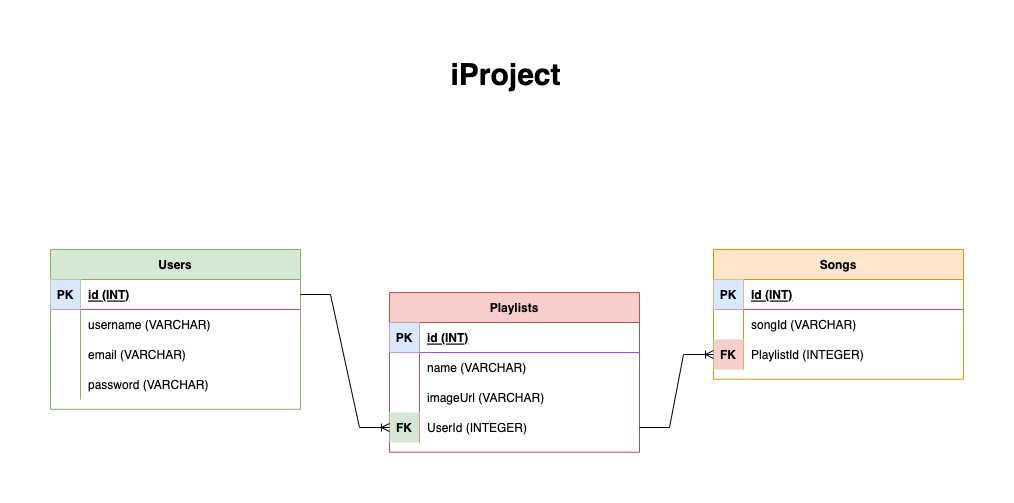

The diagram above was exported from draw.io. Its source (the exported page's mxGraphModel, read from the mxfile embedded in the PNG):
<mxGraphModel dx="4326" dy="444" grid="0" gridSize="10" guides="1" tooltips="1" connect="1" arrows="1" fold="1" page="1" pageScale="1" pageWidth="1100" pageHeight="850" math="0" shadow="0" extFonts="Permanent Marker^https://fonts.googleapis.com/css?family=Permanent+Marker">
  <root>
    <mxCell id="0" />
    <mxCell id="1" parent="0" />
    <mxCell id="7o6PyO_BBC6YiHmpYywW-8" value="Users" style="shape=table;startSize=30;container=1;collapsible=1;childLayout=tableLayout;fixedRows=1;rowLines=0;fontStyle=1;align=center;resizeLast=1;fillColor=#d5e8d4;strokeColor=#82b366;fontFamily=Helvetica;" parent="1" vertex="1">
      <mxGeometry x="-3206" y="213" width="250" height="159.75" as="geometry" />
    </mxCell>
    <mxCell id="7o6PyO_BBC6YiHmpYywW-9" value="" style="shape=partialRectangle;collapsible=0;dropTarget=0;pointerEvents=0;fillColor=none;points=[[0,0.5],[1,0.5]];portConstraint=eastwest;top=0;left=0;right=0;bottom=1;strokeColor=#AF45ED;fontColor=#000000;fontFamily=Helvetica;" parent="7o6PyO_BBC6YiHmpYywW-8" vertex="1">
      <mxGeometry y="30" width="250" height="30" as="geometry" />
    </mxCell>
    <mxCell id="7o6PyO_BBC6YiHmpYywW-10" value="PK" style="shape=partialRectangle;overflow=hidden;connectable=0;fillColor=#dae8fc;top=0;left=0;bottom=0;right=0;fontStyle=1;strokeColor=#6c8ebf;fontFamily=Helvetica;" parent="7o6PyO_BBC6YiHmpYywW-9" vertex="1">
      <mxGeometry width="30" height="30" as="geometry">
        <mxRectangle width="30" height="30" as="alternateBounds" />
      </mxGeometry>
    </mxCell>
    <mxCell id="7o6PyO_BBC6YiHmpYywW-11" value="id (INT)" style="shape=partialRectangle;overflow=hidden;connectable=0;fillColor=none;top=0;left=0;bottom=0;right=0;align=left;spacingLeft=6;fontStyle=5;strokeColor=#AF45ED;fontColor=#000000;fontFamily=Helvetica;" parent="7o6PyO_BBC6YiHmpYywW-9" vertex="1">
      <mxGeometry x="30" width="220" height="30" as="geometry">
        <mxRectangle width="220" height="30" as="alternateBounds" />
      </mxGeometry>
    </mxCell>
    <mxCell id="7o6PyO_BBC6YiHmpYywW-12" value="" style="shape=partialRectangle;collapsible=0;dropTarget=0;pointerEvents=0;fillColor=none;points=[[0,0.5],[1,0.5]];portConstraint=eastwest;top=0;left=0;right=0;bottom=0;strokeColor=#AF45ED;fontColor=#000000;fontFamily=Helvetica;" parent="7o6PyO_BBC6YiHmpYywW-8" vertex="1">
      <mxGeometry y="60" width="250" height="30" as="geometry" />
    </mxCell>
    <mxCell id="7o6PyO_BBC6YiHmpYywW-13" value="" style="shape=partialRectangle;overflow=hidden;connectable=0;fillColor=none;top=0;left=0;bottom=0;right=0;strokeColor=#AF45ED;fontColor=#000000;fontFamily=Helvetica;" parent="7o6PyO_BBC6YiHmpYywW-12" vertex="1">
      <mxGeometry width="30" height="30" as="geometry">
        <mxRectangle width="30" height="30" as="alternateBounds" />
      </mxGeometry>
    </mxCell>
    <mxCell id="7o6PyO_BBC6YiHmpYywW-14" value="username (VARCHAR)" style="shape=partialRectangle;overflow=hidden;connectable=0;fillColor=none;top=0;left=0;bottom=0;right=0;align=left;spacingLeft=6;strokeColor=#AF45ED;fontColor=#000000;fontFamily=Helvetica;" parent="7o6PyO_BBC6YiHmpYywW-12" vertex="1">
      <mxGeometry x="30" width="220" height="30" as="geometry">
        <mxRectangle width="220" height="30" as="alternateBounds" />
      </mxGeometry>
    </mxCell>
    <mxCell id="7o6PyO_BBC6YiHmpYywW-18" value="" style="shape=partialRectangle;collapsible=0;dropTarget=0;pointerEvents=0;fillColor=none;points=[[0,0.5],[1,0.5]];portConstraint=eastwest;top=0;left=0;right=0;bottom=0;strokeColor=#AF45ED;fontColor=#000000;fontFamily=Helvetica;" parent="7o6PyO_BBC6YiHmpYywW-8" vertex="1">
      <mxGeometry y="90" width="250" height="30" as="geometry" />
    </mxCell>
    <mxCell id="7o6PyO_BBC6YiHmpYywW-19" value="" style="shape=partialRectangle;overflow=hidden;connectable=0;fillColor=none;top=0;left=0;bottom=0;right=0;strokeColor=#AF45ED;fontColor=#000000;fontFamily=Helvetica;" parent="7o6PyO_BBC6YiHmpYywW-18" vertex="1">
      <mxGeometry width="30" height="30" as="geometry">
        <mxRectangle width="30" height="30" as="alternateBounds" />
      </mxGeometry>
    </mxCell>
    <mxCell id="7o6PyO_BBC6YiHmpYywW-20" value="email (VARCHAR)" style="shape=partialRectangle;overflow=hidden;connectable=0;fillColor=none;top=0;left=0;bottom=0;right=0;align=left;spacingLeft=6;strokeColor=#AF45ED;fontColor=#000000;fontFamily=Helvetica;" parent="7o6PyO_BBC6YiHmpYywW-18" vertex="1">
      <mxGeometry x="30" width="220" height="30" as="geometry">
        <mxRectangle width="220" height="30" as="alternateBounds" />
      </mxGeometry>
    </mxCell>
    <mxCell id="-Xzsr3aGf-T5QnryReH_-4" value="" style="shape=partialRectangle;collapsible=0;dropTarget=0;pointerEvents=0;fillColor=none;points=[[0,0.5],[1,0.5]];portConstraint=eastwest;top=0;left=0;right=0;bottom=0;strokeColor=#AF45ED;fontColor=#000000;fontFamily=Helvetica;" parent="7o6PyO_BBC6YiHmpYywW-8" vertex="1">
      <mxGeometry y="120" width="250" height="30" as="geometry" />
    </mxCell>
    <mxCell id="-Xzsr3aGf-T5QnryReH_-5" value="" style="shape=partialRectangle;overflow=hidden;connectable=0;fillColor=none;top=0;left=0;bottom=0;right=0;strokeColor=#AF45ED;fontColor=#000000;fontFamily=Helvetica;" parent="-Xzsr3aGf-T5QnryReH_-4" vertex="1">
      <mxGeometry width="30" height="30" as="geometry">
        <mxRectangle width="30" height="30" as="alternateBounds" />
      </mxGeometry>
    </mxCell>
    <mxCell id="-Xzsr3aGf-T5QnryReH_-6" value="password (VARCHAR)" style="shape=partialRectangle;overflow=hidden;connectable=0;fillColor=none;top=0;left=0;bottom=0;right=0;align=left;spacingLeft=6;strokeColor=#AF45ED;fontColor=#000000;fontFamily=Helvetica;" parent="-Xzsr3aGf-T5QnryReH_-4" vertex="1">
      <mxGeometry x="30" width="220" height="30" as="geometry">
        <mxRectangle width="220" height="30" as="alternateBounds" />
      </mxGeometry>
    </mxCell>
    <mxCell id="7o6PyO_BBC6YiHmpYywW-28" value="&lt;font face=&quot;Proxima Nova, sans-serif&quot;&gt;&lt;b&gt;iProject&lt;br&gt;&lt;/b&gt;&lt;/font&gt;" style="text;html=1;resizable=0;autosize=1;align=center;verticalAlign=middle;points=[];fillColor=none;strokeColor=none;rounded=0;labelBorderColor=none;fontFamily=Helvetica;fontSize=30;fontColor=#000000;" parent="1" vertex="1">
      <mxGeometry x="-2815.5" y="14" width="128" height="48" as="geometry" />
    </mxCell>
    <mxCell id="gk00K50-xA6BnBeuguH0-2" value="Playlists" style="shape=table;startSize=30;container=1;collapsible=1;childLayout=tableLayout;fixedRows=1;rowLines=0;fontStyle=1;align=center;resizeLast=1;fillColor=#f8cecc;fontFamily=Helvetica;labelBorderColor=none;strokeColor=#b85450;" parent="1" vertex="1">
      <mxGeometry x="-2867" y="256" width="250" height="159.75" as="geometry" />
    </mxCell>
    <mxCell id="gk00K50-xA6BnBeuguH0-3" value="" style="shape=partialRectangle;collapsible=0;dropTarget=0;pointerEvents=0;fillColor=none;points=[[0,0.5],[1,0.5]];portConstraint=eastwest;top=0;left=0;right=0;bottom=1;strokeColor=#AF45ED;fontColor=#000000;fontFamily=Helvetica;" parent="gk00K50-xA6BnBeuguH0-2" vertex="1">
      <mxGeometry y="30" width="250" height="30" as="geometry" />
    </mxCell>
    <mxCell id="gk00K50-xA6BnBeuguH0-4" value="PK" style="shape=partialRectangle;overflow=hidden;connectable=0;fillColor=#dae8fc;top=0;left=0;bottom=0;right=0;fontStyle=1;strokeColor=#6c8ebf;fontFamily=Helvetica;" parent="gk00K50-xA6BnBeuguH0-3" vertex="1">
      <mxGeometry width="30" height="30" as="geometry">
        <mxRectangle width="30" height="30" as="alternateBounds" />
      </mxGeometry>
    </mxCell>
    <mxCell id="gk00K50-xA6BnBeuguH0-5" value="id (INT)" style="shape=partialRectangle;overflow=hidden;connectable=0;fillColor=none;top=0;left=0;bottom=0;right=0;align=left;spacingLeft=6;fontStyle=5;strokeColor=#AF45ED;fontColor=#000000;fontFamily=Helvetica;" parent="gk00K50-xA6BnBeuguH0-3" vertex="1">
      <mxGeometry x="30" width="220" height="30" as="geometry">
        <mxRectangle width="220" height="30" as="alternateBounds" />
      </mxGeometry>
    </mxCell>
    <mxCell id="gk00K50-xA6BnBeuguH0-6" value="" style="shape=partialRectangle;collapsible=0;dropTarget=0;pointerEvents=0;fillColor=none;points=[[0,0.5],[1,0.5]];portConstraint=eastwest;top=0;left=0;right=0;bottom=0;strokeColor=#AF45ED;fontColor=#000000;fontFamily=Helvetica;" parent="gk00K50-xA6BnBeuguH0-2" vertex="1">
      <mxGeometry y="60" width="250" height="30" as="geometry" />
    </mxCell>
    <mxCell id="gk00K50-xA6BnBeuguH0-7" value="" style="shape=partialRectangle;overflow=hidden;connectable=0;fillColor=none;top=0;left=0;bottom=0;right=0;strokeColor=#AF45ED;fontColor=#000000;fontFamily=Helvetica;" parent="gk00K50-xA6BnBeuguH0-6" vertex="1">
      <mxGeometry width="30" height="30" as="geometry">
        <mxRectangle width="30" height="30" as="alternateBounds" />
      </mxGeometry>
    </mxCell>
    <mxCell id="gk00K50-xA6BnBeuguH0-8" value="name (VARCHAR)" style="shape=partialRectangle;overflow=hidden;connectable=0;fillColor=none;top=0;left=0;bottom=0;right=0;align=left;spacingLeft=6;strokeColor=#AF45ED;fontColor=#000000;fontFamily=Helvetica;" parent="gk00K50-xA6BnBeuguH0-6" vertex="1">
      <mxGeometry x="30" width="220" height="30" as="geometry">
        <mxRectangle width="220" height="30" as="alternateBounds" />
      </mxGeometry>
    </mxCell>
    <mxCell id="gk00K50-xA6BnBeuguH0-15" value="" style="shape=partialRectangle;collapsible=0;dropTarget=0;pointerEvents=0;fillColor=none;points=[[0,0.5],[1,0.5]];portConstraint=eastwest;top=0;left=0;right=0;bottom=0;strokeColor=#AF45ED;fontColor=#000000;fontFamily=Helvetica;" parent="gk00K50-xA6BnBeuguH0-2" vertex="1">
      <mxGeometry y="90" width="250" height="30" as="geometry" />
    </mxCell>
    <mxCell id="gk00K50-xA6BnBeuguH0-16" value="" style="shape=partialRectangle;overflow=hidden;connectable=0;fillColor=none;top=0;left=0;bottom=0;right=0;strokeColor=#AF45ED;fontColor=#000000;fontFamily=Helvetica;" parent="gk00K50-xA6BnBeuguH0-15" vertex="1">
      <mxGeometry width="30" height="30" as="geometry">
        <mxRectangle width="30" height="30" as="alternateBounds" />
      </mxGeometry>
    </mxCell>
    <mxCell id="gk00K50-xA6BnBeuguH0-17" value="imageUrl (VARCHAR)" style="shape=partialRectangle;overflow=hidden;connectable=0;fillColor=none;top=0;left=0;bottom=0;right=0;align=left;spacingLeft=6;strokeColor=#AF45ED;fontColor=#000000;fontFamily=Helvetica;" parent="gk00K50-xA6BnBeuguH0-15" vertex="1">
      <mxGeometry x="30" width="220" height="30" as="geometry">
        <mxRectangle width="220" height="30" as="alternateBounds" />
      </mxGeometry>
    </mxCell>
    <mxCell id="gk00K50-xA6BnBeuguH0-21" value="" style="shape=partialRectangle;collapsible=0;dropTarget=0;pointerEvents=0;fillColor=none;points=[[0,0.5],[1,0.5]];portConstraint=eastwest;top=0;left=0;right=0;bottom=0;strokeColor=#AF45ED;fontColor=#000000;fontFamily=Helvetica;labelBackgroundColor=none;" parent="gk00K50-xA6BnBeuguH0-2" vertex="1">
      <mxGeometry y="120" width="250" height="30" as="geometry" />
    </mxCell>
    <mxCell id="gk00K50-xA6BnBeuguH0-22" value="FK" style="shape=partialRectangle;overflow=hidden;connectable=0;fillColor=#d5e8d4;top=0;left=0;bottom=0;right=0;strokeColor=#82b366;fontFamily=Helvetica;fontStyle=1" parent="gk00K50-xA6BnBeuguH0-21" vertex="1">
      <mxGeometry width="30" height="30" as="geometry">
        <mxRectangle width="30" height="30" as="alternateBounds" />
      </mxGeometry>
    </mxCell>
    <mxCell id="gk00K50-xA6BnBeuguH0-23" value="UserId (INTEGER)" style="shape=partialRectangle;overflow=hidden;connectable=0;fillColor=none;top=0;left=0;bottom=0;right=0;align=left;spacingLeft=6;strokeColor=none;fontColor=#000000;fontFamily=Helvetica;" parent="gk00K50-xA6BnBeuguH0-21" vertex="1">
      <mxGeometry x="30" width="220" height="30" as="geometry">
        <mxRectangle width="220" height="30" as="alternateBounds" />
      </mxGeometry>
    </mxCell>
    <mxCell id="-Xzsr3aGf-T5QnryReH_-22" value="Songs" style="shape=table;startSize=30;container=1;collapsible=1;childLayout=tableLayout;fixedRows=1;rowLines=0;fontStyle=1;align=center;resizeLast=1;fillColor=#ffe6cc;strokeColor=#d79b00;fontFamily=Helvetica;" parent="1" vertex="1">
      <mxGeometry x="-2543" y="213" width="250" height="129.75" as="geometry" />
    </mxCell>
    <mxCell id="-Xzsr3aGf-T5QnryReH_-23" value="" style="shape=partialRectangle;collapsible=0;dropTarget=0;pointerEvents=0;fillColor=none;points=[[0,0.5],[1,0.5]];portConstraint=eastwest;top=0;left=0;right=0;bottom=1;strokeColor=#AF45ED;fontColor=#000000;fontFamily=Helvetica;" parent="-Xzsr3aGf-T5QnryReH_-22" vertex="1">
      <mxGeometry y="30" width="250" height="30" as="geometry" />
    </mxCell>
    <mxCell id="-Xzsr3aGf-T5QnryReH_-24" value="PK" style="shape=partialRectangle;overflow=hidden;connectable=0;fillColor=#dae8fc;top=0;left=0;bottom=0;right=0;fontStyle=1;strokeColor=#6c8ebf;fontFamily=Helvetica;" parent="-Xzsr3aGf-T5QnryReH_-23" vertex="1">
      <mxGeometry width="30" height="30" as="geometry">
        <mxRectangle width="30" height="30" as="alternateBounds" />
      </mxGeometry>
    </mxCell>
    <mxCell id="-Xzsr3aGf-T5QnryReH_-25" value="Id (INT)" style="shape=partialRectangle;overflow=hidden;connectable=0;fillColor=none;top=0;left=0;bottom=0;right=0;align=left;spacingLeft=6;fontStyle=5;strokeColor=#AF45ED;fontColor=#000000;fontFamily=Helvetica;" parent="-Xzsr3aGf-T5QnryReH_-23" vertex="1">
      <mxGeometry x="30" width="220" height="30" as="geometry">
        <mxRectangle width="220" height="30" as="alternateBounds" />
      </mxGeometry>
    </mxCell>
    <mxCell id="-Xzsr3aGf-T5QnryReH_-26" value="" style="shape=partialRectangle;collapsible=0;dropTarget=0;pointerEvents=0;fillColor=none;points=[[0,0.5],[1,0.5]];portConstraint=eastwest;top=0;left=0;right=0;bottom=0;strokeColor=#AF45ED;fontColor=#000000;fontFamily=Helvetica;" parent="-Xzsr3aGf-T5QnryReH_-22" vertex="1">
      <mxGeometry y="60" width="250" height="30" as="geometry" />
    </mxCell>
    <mxCell id="-Xzsr3aGf-T5QnryReH_-27" value="" style="shape=partialRectangle;overflow=hidden;connectable=0;fillColor=none;top=0;left=0;bottom=0;right=0;strokeColor=#AF45ED;fontColor=#000000;fontFamily=Helvetica;" parent="-Xzsr3aGf-T5QnryReH_-26" vertex="1">
      <mxGeometry width="30" height="30" as="geometry">
        <mxRectangle width="30" height="30" as="alternateBounds" />
      </mxGeometry>
    </mxCell>
    <mxCell id="-Xzsr3aGf-T5QnryReH_-28" value="songId (VARCHAR)" style="shape=partialRectangle;overflow=hidden;connectable=0;fillColor=none;top=0;left=0;bottom=0;right=0;align=left;spacingLeft=6;strokeColor=#AF45ED;fontColor=#000000;fontFamily=Helvetica;" parent="-Xzsr3aGf-T5QnryReH_-26" vertex="1">
      <mxGeometry x="30" width="220" height="30" as="geometry">
        <mxRectangle width="220" height="30" as="alternateBounds" />
      </mxGeometry>
    </mxCell>
    <mxCell id="46Morxi6o1hClEIeyBqt-2" value="" style="shape=partialRectangle;collapsible=0;dropTarget=0;pointerEvents=0;fillColor=none;points=[[0,0.5],[1,0.5]];portConstraint=eastwest;top=0;left=0;right=0;bottom=0;strokeColor=#AF45ED;fontColor=#000000;fontFamily=Helvetica;" vertex="1" parent="-Xzsr3aGf-T5QnryReH_-22">
      <mxGeometry y="90" width="250" height="30" as="geometry" />
    </mxCell>
    <mxCell id="46Morxi6o1hClEIeyBqt-3" value="FK" style="shape=partialRectangle;overflow=hidden;connectable=0;fillColor=#f8cecc;top=0;left=0;bottom=0;right=0;strokeColor=#b85450;fontFamily=Helvetica;fontStyle=1" vertex="1" parent="46Morxi6o1hClEIeyBqt-2">
      <mxGeometry width="30" height="30" as="geometry">
        <mxRectangle width="30" height="30" as="alternateBounds" />
      </mxGeometry>
    </mxCell>
    <mxCell id="46Morxi6o1hClEIeyBqt-4" value="PlaylistId (INTEGER)" style="shape=partialRectangle;overflow=hidden;connectable=0;fillColor=none;top=0;left=0;bottom=0;right=0;align=left;spacingLeft=6;strokeColor=#AF45ED;fontColor=#000000;fontFamily=Helvetica;" vertex="1" parent="46Morxi6o1hClEIeyBqt-2">
      <mxGeometry x="30" width="220" height="30" as="geometry">
        <mxRectangle width="220" height="30" as="alternateBounds" />
      </mxGeometry>
    </mxCell>
    <mxCell id="46Morxi6o1hClEIeyBqt-1" value="" style="edgeStyle=entityRelationEdgeStyle;fontSize=12;html=1;endArrow=ERoneToMany;rounded=0;" edge="1" parent="1" source="7o6PyO_BBC6YiHmpYywW-9" target="gk00K50-xA6BnBeuguH0-21">
      <mxGeometry width="100" height="100" relative="1" as="geometry">
        <mxPoint x="-2726" y="264" as="sourcePoint" />
        <mxPoint x="-2826" y="364" as="targetPoint" />
      </mxGeometry>
    </mxCell>
    <mxCell id="-Xzsr3aGf-T5QnryReH_-44" value="" style="edgeStyle=entityRelationEdgeStyle;fontSize=12;html=1;endArrow=ERoneToMany;rounded=0;entryX=0;entryY=0.5;entryDx=0;entryDy=0;" parent="1" source="gk00K50-xA6BnBeuguH0-21" target="46Morxi6o1hClEIeyBqt-2" edge="1">
      <mxGeometry width="100" height="100" relative="1" as="geometry">
        <mxPoint x="-2547" y="282" as="sourcePoint" />
        <mxPoint x="-2391" y="370" as="targetPoint" />
      </mxGeometry>
    </mxCell>
  </root>
</mxGraphModel>